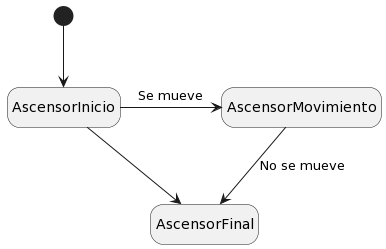

The diagram above was rendered by PlantUML. Its source (embedded in the PNG):
@startuml
hide empty description
[*] --> AscensorInicio


AscensorInicio -> AscensorMovimiento  : Se mueve
AscensorMovimiento  --> AscensorFinal  : No se mueve
AscensorInicio -> AscensorFinal
@enduml